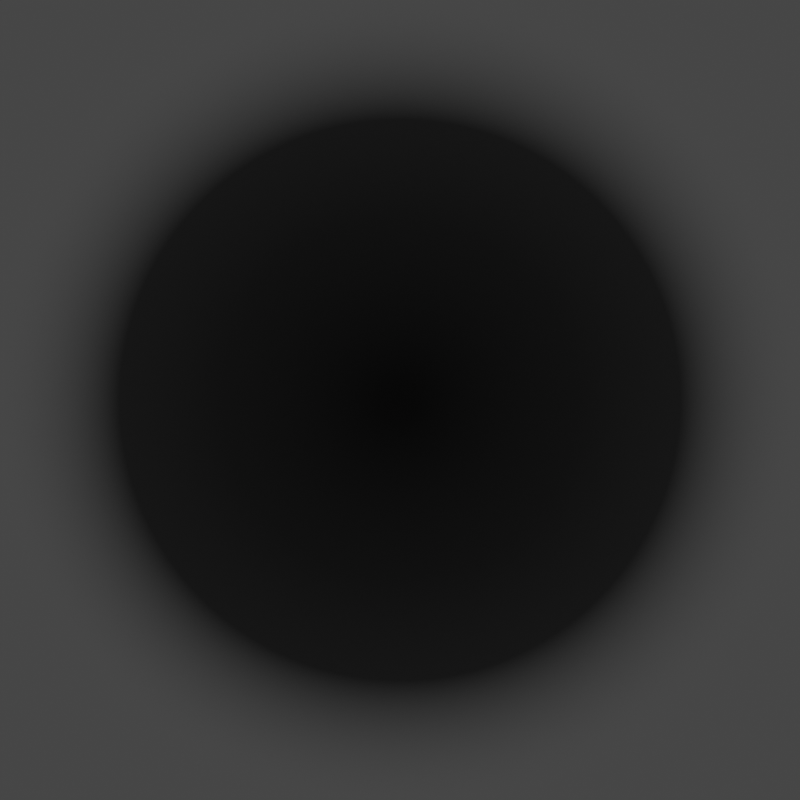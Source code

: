 # Source: Bricks.blend  (saved by Blender 3.1.7; exported with 4.5.12 LTS)
import bpy
from mathutils import Matrix  # noqa: F401  (used for matrix-valued properties, if any)

bpy.ops.wm.read_factory_settings(use_empty=True)
scene = bpy.context.scene
scene.name = 'Scene'

# ---- collections
col_collection = bpy.data.collections.new('Collection'); scene.collection.children.link(col_collection)

# ---- images (referenced by path relative to the original .blend; pixels are not part of the script)
import os
ASSET_DIR = os.environ.get("B2B_ASSET_DIR", "")  # directory of the original .blend (textures are referenced by path, not embedded)
HERE = os.path.dirname(os.path.abspath(__file__))  # packed textures are extracted next to this script under _unpacked/

def load_image(name, relpath, width, height, colorspace="sRGB"):
    """Load a texture the original file referenced (path relative to the .blend, or extracted next to this script)."""
    p = next((c for c in (os.path.join(HERE, relpath), os.path.join(ASSET_DIR, relpath)) if relpath and os.path.exists(c)), "")
    if p:
        img = bpy.data.images.load(p, check_existing=True)
        img.name = name
    else:  # same state as the original file: an image datablock whose file is absent (Cycles renders it pink)
        img = bpy.data.images.new(name, width, height)
        img.source = "FILE"
        img.filepath = "//" + (relpath or name)
    img.colorspace_settings.name = colorspace
    return img
img_214_2141212_crack_texture_png_crack_texture_png = load_image('214-2141212_crack-texture-png-crack-texture.png', '214-2141212_crack-texture-png-crack-texture.png', 1024, 1024, 'sRGB')
img_roughnessmap = load_image('RoughnessMap', '_unpacked/RoughnessMap.8c42ea64.png', 1024, 1024, 'sRGB')

# ---- materials (node trees are filled in below, after node groups)
mat_cracks = bpy.data.materials.new('Cracks')
mat_cracks.surface_render_method = 'BLENDED'
mat_cracks.blend_method = 'BLEND'
mat_cracks.use_backface_culling = True
mat_brick = bpy.data.materials.new('Brick')
mat_brick.use_transparency_overlap = False
mat_brick.show_transparent_back = False
mat_brick.use_backface_culling = True

# ---- material node trees
mat_cracks.use_nodes = True; mat_cracks.node_tree.nodes.clear()
_N = mat_cracks.node_tree.nodes; _L = mat_cracks.node_tree.links
n0 = _N.new('ShaderNodeMapping'); n0.name = 'Mapping'; n0.location = (-860, 86)
n1 = _N.new('ShaderNodeTexGradient'); n1.name = 'Gradient Texture'; n1.location = (-639, 170)
n1.gradient_type = 'QUADRATIC_SPHERE'
n2 = _N.new('ShaderNodeTexVoronoi'); n2.name = 'Voronoi Texture'; n2.location = (-883, 593)
n2.voronoi_dimensions = '2D'
n2.inputs[2].default_value = 4.3
n2.inputs[8].default_value = 0.7167
n3 = _N.new('ShaderNodeTexCoord'); n3.name = 'Texture Coordinate'; n3.location = (-1256, 180)
n4 = _N.new('ShaderNodeValToRGB'); n4.name = 'ColorRamp'; n4.location = (-672, 607)
while len(n4.color_ramp.elements) > 1: n4.color_ramp.elements.remove(n4.color_ramp.elements[-1])
n4.color_ramp.elements[0].position = 0.2318; n4.color_ramp.elements[0].color = (0.0, 0.0, 0.0, 1.0)
_e = n4.color_ramp.elements.new(0.3432); _e.color = (0.5, 0.5, 0.5, 1.0)
_e = n4.color_ramp.elements.new(0.7045); _e.color = (0.0, 0.0, 0.0, 1.0)
n5 = _N.new('ShaderNodeMix'); n5.name = 'Mix.001'; n5.location = (-112, 198)
n5.data_type = 'RGBA'
n5.inputs[7].default_value = (0.0, 0.0, 0.0, 1.0)
n6 = _N.new('ShaderNodeTexImage'); n6.name = 'Image Texture'; n6.location = (-453, -4)
n6.image = img_214_2141212_crack_texture_png_crack_texture_png
n7 = _N.new('ShaderNodeVectorMath'); n7.name = 'Vector Math.001'; n7.location = (-1078, 8)
n7.operation = 'SCALE'
n7.inputs[3].default_value = -0.5
n8 = _N.new('ShaderNodeVectorMath'); n8.name = 'Vector Math.002'; n8.location = (-673, -90)
n8.operation = 'SCALE'
n9 = _N.new('ShaderNodeVectorMath'); n9.name = 'Vector Math'; n9.location = (-1316, -139)
n9.operation = 'SCALE'
n9.inputs[0].default_value = (1.0, 1.0, 0.0)
n9.inputs[3].default_value = 1.97
n10 = _N.new('ShaderNodeValToRGB'); n10.name = 'ColorRamp.002'; n10.location = (280, 32)
while len(n10.color_ramp.elements) > 1: n10.color_ramp.elements.remove(n10.color_ramp.elements[-1])
n10.color_ramp.elements[0].position = 0.0; n10.color_ramp.elements[0].color = (0.0, 0.0, 0.0, 1.0)
_e = n10.color_ramp.elements.new(0.02727); _e.color = (1.0, 1.0, 1.0, 1.0)
n11 = _N.new('ShaderNodeOutputMaterial'); n11.name = 'Material Output'; n11.location = (1150, 383)
n12 = _N.new('ShaderNodeBsdfPrincipled'); n12.name = 'Principled BSDF'; n12.location = (741, 312)
n12.distribution = 'GGX'
n12.subsurface_method = 'RANDOM_WALK_SKIN'
n12.inputs[3].default_value = 1.45
n12.inputs[27].default_value = (0.0, 0.0, 0.0, 1.0)
n12.inputs[28].default_value = 1.0
n13 = _N.new('ShaderNodeInvert'); n13.name = 'Invert'; n13.location = (-392, 168)
n14 = _N.new('ShaderNodeInvert'); n14.name = 'Invert.001'; n14.location = (201, 252)
n15 = _N.new('ShaderNodeValToRGB'); n15.name = 'ColorRamp.001'; n15.location = (416, 302)
while len(n15.color_ramp.elements) > 1: n15.color_ramp.elements.remove(n15.color_ramp.elements[-1])
n15.color_ramp.elements[0].position = 0.6409; n15.color_ramp.elements[0].color = (0.0, 0.0, 0.0, 1.0)
_e = n15.color_ramp.elements.new(0.742); _e.color = (0.007878, 0.007878, 0.007878, 1.0)
_e = n15.color_ramp.elements.new(0.9114); _e.color = (0.07449, 0.07449, 0.07449, 1.0)
_e = n15.color_ramp.elements.new(0.9955); _e.color = (0.149, 0.149, 0.149, 1.0)
_L.new(n0.outputs[0], n1.inputs[0])
_L.new(n3.outputs[2], n0.inputs[0])
_L.new(n9.outputs[0], n0.inputs[3])
_L.new(n7.outputs[0], n0.inputs[1])
_L.new(n9.outputs[0], n7.inputs[0])
_L.new(n3.outputs[2], n2.inputs[0])
_L.new(n2.outputs[0], n4.inputs[0])
_L.new(n1.outputs[1], n13.inputs[1])
_L.new(n8.outputs[0], n6.inputs[0])
_L.new(n6.outputs[0], n5.inputs[6])
_L.new(n13.outputs[0], n5.inputs[0])
_L.new(n5.outputs[2], n14.inputs[1])
_L.new(n10.outputs[0], n12.inputs[4])
_L.new(n3.outputs[2], n8.inputs[0])
_L.new(n5.outputs[2], n10.inputs[0])
_L.new(n12.outputs[0], n11.inputs[0])
_L.new(n14.outputs[0], n15.inputs[0])
_L.new(n15.outputs[0], n12.inputs[0])
n11.is_active_output = True
mat_brick.use_nodes = True; mat_brick.node_tree.nodes.clear()
_N = mat_brick.node_tree.nodes; _L = mat_brick.node_tree.links
n0 = _N.new('ShaderNodeOutputMaterial'); n0.name = 'Material Output'; n0.location = (870, 244)
n0.target = 'CYCLES'
n1 = _N.new('ShaderNodeTexImage'); n1.name = 'Image Texture'; n1.location = (-480, 56)
n1.image = img_roughnessmap
n2 = _N.new('ShaderNodeTexCoord'); n2.name = 'Texture Coordinate'; n2.location = (-780, 51)
n3 = _N.new('ShaderNodeTexNoise'); n3.name = 'Musgrave Texture.001'; n3.location = (-400, 351)
n3.width = 150
n3.noise_type = 'MULTIFRACTAL'
n3.normalize = False
n3.inputs[2].default_value = 75.3
n3.inputs[3].default_value = 0.8
n3.inputs[4].default_value = 0.5173
n3.inputs[5].default_value = 3.0
n4 = _N.new('ShaderNodeValToRGB'); n4.name = 'ColorRamp.002'; n4.location = (-170, 323)
while len(n4.color_ramp.elements) > 1: n4.color_ramp.elements.remove(n4.color_ramp.elements[-1])
n4.color_ramp.elements[0].position = 0.5727; n4.color_ramp.elements[0].color = (0.2942, 0.2942, 0.2942, 1.0)
_e = n4.color_ramp.elements.new(0.8864); _e.color = (0.4857, 0.4857, 0.4857, 1.0)
n5 = _N.new('NodeReroute'); n5.name = 'Reroute'; n5.location = (-518, -250)
n5.width = 16
n5.socket_idname = 'NodeSocketVector'
n6 = _N.new('ShaderNodeTexNoise'); n6.name = 'Noise Texture'; n6.location = (-225, -433)
n6.inputs[2].default_value = 52.4
n6.inputs[3].default_value = 15.0
n6.inputs[4].default_value = 0.4
n7 = _N.new('ShaderNodeValToRGB'); n7.name = 'ColorRamp.001'; n7.location = (-222, 44)
while len(n7.color_ramp.elements) > 1: n7.color_ramp.elements.remove(n7.color_ramp.elements[-1])
n7.color_ramp.elements[0].position = 0.0; n7.color_ramp.elements[0].color = (0.01866, 0.01866, 0.01866, 1.0)
_e = n7.color_ramp.elements.new(1.0); _e.color = (0.8291, 0.8291, 0.8291, 1.0)
n8 = _N.new('ShaderNodeMix'); n8.name = 'Mix.001'; n8.location = (94, -296)
n8.data_type = 'RGBA'
n8.inputs[0].default_value = 0.03333
n9 = _N.new('NodeReroute'); n9.name = 'Reroute.001'; n9.location = (52, -287)
n9.width = 16
n9.socket_idname = 'NodeSocketFloat'
n10 = _N.new('ShaderNodeInvert'); n10.name = 'Invert'; n10.location = (140, -170)
n11 = _N.new('ShaderNodeBsdfPrincipled'); n11.name = 'Principled BSDF'; n11.location = (604, 35)
n11.distribution = 'GGX'
n11.subsurface_method = 'RANDOM_WALK_SKIN'
n11.inputs[3].default_value = 1.45
n11.inputs[27].default_value = (0.0, 0.0, 0.0, 1.0)
n11.inputs[28].default_value = 1.0
n12 = _N.new('ShaderNodeMix'); n12.name = 'Mix'; n12.location = (375, 276)
n12.data_type = 'RGBA'
n12.blend_type = 'DARKEN'
n12.inputs[0].default_value = 1.0
n13 = _N.new('ShaderNodeEmission'); n13.name = 'Emission'; n13.location = (651, 212)
n13.hide = True
n14 = _N.new('ShaderNodeMix'); n14.name = 'Mix.002'; n14.location = (360, -11)
n14.data_type = 'RGBA'
n14.inputs[0].default_value = 0.3083
n15 = _N.new('ShaderNodeBump'); n15.name = 'Bump'; n15.location = (323, -273)
n15.invert = True
n15.inputs[0].default_value = 0.3917
n15.inputs[1].default_value = 1.0
n15.inputs[2].default_value = 1.0
n16 = _N.new('ShaderNodeEmission'); n16.name = 'Emission.001'; n16.location = (651, 162)
n16.hide = True
n17 = _N.new('ShaderNodeValToRGB'); n17.name = 'ColorRamp.003'; n17.location = (68, 124)
while len(n17.color_ramp.elements) > 1: n17.color_ramp.elements.remove(n17.color_ramp.elements[-1])
n17.color_ramp.elements[0].position = 0.4818; n17.color_ramp.elements[0].color = (1.0, 1.0, 1.0, 1.0)
_e = n17.color_ramp.elements.new(0.5273); _e.color = (0.03853, 0.03853, 0.03853, 1.0)
n18 = _N.new('ShaderNodeEmission'); n18.name = 'Emission.002'; n18.location = (645, 116)
n18.hide = True
n19 = _N.new('ShaderNodeOutputMaterial'); n19.name = 'Material Output.001'; n19.location = (0, 0)
n19.target = 'EEVEE'
n20 = _N.new('ShaderNodeMixShader'); n20.name = 'Mix Shader'; n20.location = (0, 0)
n20.label = 'Disable Shadow'
n20.hide = True
n21 = _N.new('ShaderNodeLightPath'); n21.name = 'Light Path'; n21.location = (0, 0)
n21.hide = True
n22 = _N.new('ShaderNodeBsdfTransparent'); n22.name = 'Transparent BSDF'; n22.location = (0, 0)
n22.hide = True
_L.new(n14.outputs[2], n11.inputs[2])
_L.new(n1.outputs[0], n7.inputs[0])
_L.new(n8.outputs[2], n15.inputs[3])
_L.new(n2.outputs[2], n3.inputs[0])
_L.new(n3.outputs[0], n4.inputs[0])
_L.new(n4.outputs[0], n12.inputs[6])
_L.new(n17.outputs[0], n12.inputs[7])
_L.new(n2.outputs[2], n5.inputs[0])
_L.new(n5.outputs[0], n6.inputs[0])
_L.new(n5.outputs[0], n1.inputs[0])
_L.new(n9.outputs[0], n8.inputs[7])
_L.new(n7.outputs[0], n14.inputs[6])
_L.new(n10.outputs[0], n14.inputs[7])
_L.new(n6.outputs[0], n9.inputs[0])
_L.new(n9.outputs[0], n10.inputs[1])
_L.new(n12.outputs[2], n11.inputs[0])
_L.new(n15.outputs[0], n11.inputs[5])
_L.new(n12.outputs[2], n13.inputs[0])
_L.new(n14.outputs[2], n16.inputs[0])
_L.new(n15.outputs[0], n18.inputs[0])
_L.new(n11.outputs[0], n0.inputs[0])
_L.new(n11.outputs[0], n20.inputs[1])
_L.new(n20.outputs[0], n19.inputs[0])
_L.new(n21.outputs[1], n20.inputs[0])
_L.new(n22.outputs[0], n20.inputs[2])
n0.is_active_output = True

# ---- world
world_world = bpy.data.worlds.new('World'); scene.world = world_world
world_world.use_nodes = True; world_world.node_tree.nodes.clear()
_N = world_world.node_tree.nodes; _L = world_world.node_tree.links
n0 = _N.new('ShaderNodeOutputWorld'); n0.name = 'World Output'; n0.location = (300, 300)
n1 = _N.new('ShaderNodeBackground'); n1.name = 'Background'; n1.location = (10, 300)
n1.inputs[0].default_value = (0.05088, 0.05088, 0.05088, 1.0)
_L.new(n1.outputs[0], n0.inputs[0])
n0.is_active_output = True
world_world.color = (0.05088, 0.05088, 0.05088)
world_world.use_sun_shadow = False
world_world.sun_shadow_jitter_overblur = 0.0

# ---- cameras
cam_camera = bpy.data.cameras.new('Camera')
cam_camera.type = 'ORTHO'
cam_camera.ortho_scale = 2.0

# ---- meshes
me_cube = bpy.data.meshes.new('Cube')
me_cube.from_pydata([(-0.1525, -0.2525, -0.1275), (-0.1525, -0.2525, 0.1275), (-0.1525, 0.2525, -0.1275), (-0.1525, 0.2525, 0.1275), (0.1525, -0.2525, -0.1275), (0.1525, -0.2525, 0.1275), (0.1525, 0.2525, -0.1275), (0.1525, 0.2525, 0.1275)], [], [(0, 1, 3, 2), (2, 3, 7, 6), (6, 7, 5, 4), (4, 5, 1, 0), (2, 6, 4, 0), (7, 3, 1, 5)])
_uv = me_cube.uv_layers.new(name='UVMap')
_uv.uv.foreach_set('vector', [1.0, 0.0, 1.0, 1.0, 0.0, 1.0, 0.0, 0.0, 1.0, 0.0, 1.0, 1.0, 0.0, 1.0, 0.0, 0.0, 1.0, 0.0, 1.0, 1.0, 0.0, 1.0, 0.0, 0.0, 1.0, 0.0, 1.0, 1.0, 0.0, 1.0, 0.0, 0.0, 0.0, 0.0, 1.0, 0.0, 1.0, 1.0, 0.0, 1.0, 1.0, 1.0, 0.0, 1.0, 0.0, 0.0, 1.0, 0.0])
me_cube.materials.append(mat_cracks)
me_cube.use_remesh_fix_poles = True
me_cube.use_remesh_preserve_attributes = False
me_cube.update()
me_cube_001 = bpy.data.meshes.new('Cube.001')
me_cube_001.from_pydata([(-0.15, -0.25, -0.125), (-0.15, -0.25, 0.125), (-0.15, 0.25, -0.125), (-0.15, 0.25, 0.125), (0.15, -0.25, -0.125), (0.15, -0.25, 0.125), (0.15, 0.25, -0.125), (0.15, 0.25, 0.125)], [], [(0, 1, 3, 2), (2, 3, 7, 6), (6, 7, 5, 4), (4, 5, 1, 0), (2, 6, 4, 0), (7, 3, 1, 5)])
_uv = me_cube_001.uv_layers.new(name='UVMap')
_uv.uv.foreach_set('vector', [0.375, 0.0, 0.625, 0.0, 0.625, 0.25, 0.375, 0.25, 0.375, 0.25, 0.625, 0.25, 0.625, 0.5, 0.375, 0.5, 0.375, 0.5, 0.625, 0.5, 0.625, 0.75, 0.375, 0.75, 0.375, 0.75, 0.625, 0.75, 0.625, 1.0, 0.375, 1.0, 0.125, 0.5, 0.375, 0.5, 0.375, 0.75, 0.125, 0.75, 0.625, 0.5, 0.875, 0.5, 0.875, 0.75, 0.625, 0.75])
me_cube_001.materials.append(mat_brick)
me_cube_001.use_remesh_fix_poles = True
me_cube_001.use_remesh_preserve_attributes = False
me_cube_001.update()
me_plane = bpy.data.meshes.new('Plane')
me_plane.from_pydata([(-1.0, -1.0, 0.0), (1.0, -1.0, 0.0), (-1.0, 1.0, 0.0), (1.0, 1.0, 0.0)], [], [(0, 1, 3, 2)])
_uv = me_plane.uv_layers.new(name='UVMap')
_uv.uv.foreach_set('vector', [0.0, 0.0, 1.0, 0.0, 1.0, 1.0, 0.0, 1.0])
_ca = me_plane.color_attributes.new('Col', 'BYTE_COLOR', 'CORNER')
_ca.data.foreach_set('color', [1.0, 1.0, 1.0, 1.0, 1.0, 1.0, 1.0, 1.0, 1.0, 1.0, 1.0, 1.0, 1.0, 1.0, 1.0, 1.0])
me_plane.materials.append(mat_cracks)
me_plane.use_remesh_fix_poles = True
me_plane.use_remesh_preserve_attributes = False
me_plane.update()

# ---- objects
ob_cracks = bpy.data.objects.new('Cracks', me_cube)
ob_mesh = bpy.data.objects.new('Mesh', me_cube_001)
ob_plane = bpy.data.objects.new('Plane', me_plane)
ob_camera = bpy.data.objects.new('Camera', cam_camera)

# ---- transforms, parenting, visibility, modifiers, constraints
ob_cracks.location = (0.0, 0.0, 0.0)
ob_mesh.location = (0.0, 0.0, 0.0)
ob_mesh.visible_shadow = False
_m = ob_mesh.modifiers.new('Bevel', 'BEVEL')
_m.width = 0.02
_m.width_pct = 0.02
_m.angle_limit = 0.7854
_m.offset_type = 'WIDTH'
ob_plane.location = (0.0, 1.579, 0.0)
ob_camera.location = (0.0, 1.579, 1.762)

# ---- collection membership
scene.collection.objects.link(ob_cracks)
col_collection.objects.link(ob_mesh)
col_collection.objects.link(ob_plane)
col_collection.objects.link(ob_camera)

# ---- scene / render settings (as saved in the file)
scene.camera = ob_camera
scene.frame_start = 1; scene.frame_end = 250; scene.frame_set(1)
scene.render.engine = 'BLENDER_EEVEE_NEXT'
scene.render.resolution_x = 1024
scene.render.resolution_y = 1024
scene.render.film_transparent = True
scene.cycles.sampling_pattern = 'TABULATED_SOBOL'
scene.cycles.use_light_tree = False
scene.view_settings.view_transform = 'Filmic'
bpy.context.view_layer.update()
